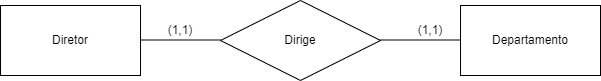

The diagram above was exported from draw.io. Its source (the exported page's mxGraphModel, read from the mxfile embedded in the PNG):
<mxGraphModel dx="1050" dy="565" grid="1" gridSize="10" guides="1" tooltips="1" connect="1" arrows="1" fold="1" page="1" pageScale="1" pageWidth="827" pageHeight="1169" math="0" shadow="0">
  <root>
    <mxCell id="0" />
    <mxCell id="1" parent="0" />
    <mxCell id="rjcO57_y1BuZGrx7qkb9-1" value="Diretor" style="rounded=0;whiteSpace=wrap;html=1;" parent="1" vertex="1">
      <mxGeometry x="70" y="90" width="140" height="70" as="geometry" />
    </mxCell>
    <mxCell id="rjcO57_y1BuZGrx7qkb9-2" value="Departamento" style="rounded=0;whiteSpace=wrap;html=1;" parent="1" vertex="1">
      <mxGeometry x="530" y="90" width="140" height="70" as="geometry" />
    </mxCell>
    <mxCell id="rjcO57_y1BuZGrx7qkb9-3" value="Dirige" style="rhombus;whiteSpace=wrap;html=1;" parent="1" vertex="1">
      <mxGeometry x="290" y="85" width="160" height="80" as="geometry" />
    </mxCell>
    <mxCell id="rjcO57_y1BuZGrx7qkb9-4" value="" style="endArrow=none;html=1;rounded=0;" parent="1" edge="1">
      <mxGeometry width="50" height="50" relative="1" as="geometry">
        <mxPoint x="210" y="124.5" as="sourcePoint" />
        <mxPoint x="290" y="124.5" as="targetPoint" />
      </mxGeometry>
    </mxCell>
    <mxCell id="rjcO57_y1BuZGrx7qkb9-5" value="" style="endArrow=none;html=1;rounded=0;" parent="1" edge="1">
      <mxGeometry width="50" height="50" relative="1" as="geometry">
        <mxPoint x="450" y="124.5" as="sourcePoint" />
        <mxPoint x="530" y="124.5" as="targetPoint" />
      </mxGeometry>
    </mxCell>
    <mxCell id="rjcO57_y1BuZGrx7qkb9-6" value="(1,1)" style="text;html=1;align=center;verticalAlign=middle;whiteSpace=wrap;rounded=0;" parent="1" vertex="1">
      <mxGeometry x="220" y="100" width="60" height="30" as="geometry" />
    </mxCell>
    <mxCell id="rjcO57_y1BuZGrx7qkb9-7" value="(1,1)" style="text;html=1;align=center;verticalAlign=middle;whiteSpace=wrap;rounded=0;" parent="1" vertex="1">
      <mxGeometry x="470" y="100" width="60" height="30" as="geometry" />
    </mxCell>
  </root>
</mxGraphModel>